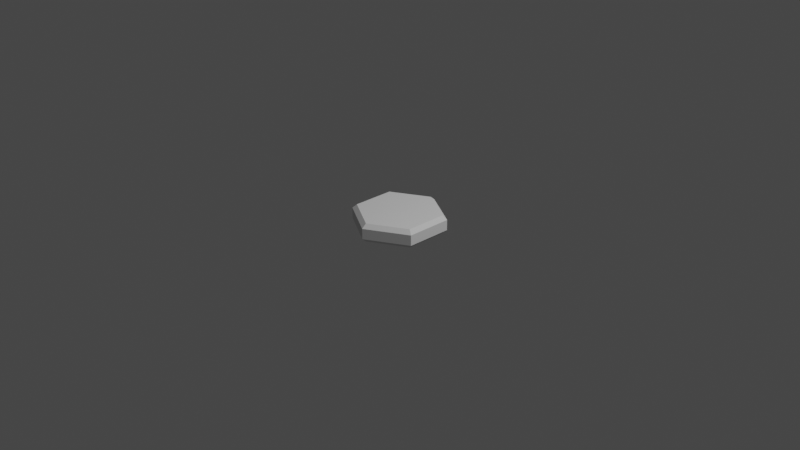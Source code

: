 # Source: Hexagon.blend  (saved by Blender 2.82.7; exported with 4.5.12 LTS)
import bpy
from mathutils import Matrix  # noqa: F401  (used for matrix-valued properties, if any)

bpy.ops.wm.read_factory_settings(use_empty=True)
scene = bpy.context.scene
scene.name = 'Scene'

# ---- collections
col_collection = bpy.data.collections.new('Collection'); scene.collection.children.link(col_collection)

# ---- world
world_world = bpy.data.worlds.new('World'); scene.world = world_world
world_world.use_nodes = True; world_world.node_tree.nodes.clear()
_N = world_world.node_tree.nodes; _L = world_world.node_tree.links
n0 = _N.new('ShaderNodeOutputWorld'); n0.name = 'World Output'; n0.location = (300, 300)
n1 = _N.new('ShaderNodeBackground'); n1.name = 'Background'; n1.location = (10, 300)
n1.inputs[0].default_value = (0.05088, 0.05088, 0.05088, 1.0)
_L.new(n1.outputs[0], n0.inputs[0])
n0.is_active_output = True
world_world.color = (0.05088, 0.05088, 0.05088)
world_world.use_sun_shadow = False
world_world.sun_shadow_jitter_overblur = 0.0

# ---- cameras
cam_camera = bpy.data.cameras.new('Camera')
cam_camera.clip_end = 100.0
cam_camera.ortho_scale = 7.314

# ---- lights
light_light = bpy.data.lights.new('Light', 'POINT')
light_light.transmission_factor = 0.0
light_light.energy = 1000.0
light_light.shadow_soft_size = 0.1
light_light.shadow_maximum_resolution = 0.006
light_light.use_absolute_resolution = True

# ---- meshes
me_cube_001 = bpy.data.meshes.new('Cube.001')
me_cube_001.from_pydata([(-0.3897, -0.225, 0.1), (-0.433, -0.25, 0.05669), (-0.3897, 0.225, 0.1), (-0.433, 0.25, 0.05669), (0.3897, -0.225, 0.1), (0.433, -0.25, 0.05669), (0.3897, 0.225, 0.1), (0.433, 0.25, 0.05669), (0.0, 0.5, 0.05669), (-1.863e-09, 0.45, 0.1), (0.0, -0.5, 0.05669), (-1.863e-09, -0.45, 0.1), (-0.3901, -0.2252, -0.1), (-0.433, -0.25, -0.05708), (-0.433, 0.25, -0.05708), (-0.3901, 0.2252, -0.1), (0.433, -0.25, -0.05708), (0.3901, -0.2252, -0.1), (0.3901, 0.2252, -0.1), (0.433, 0.25, -0.05708), (0.0, 0.5, -0.05708), (0.0, 0.4504, -0.1), (0.0, -0.5, -0.05708), (-3.725e-09, -0.4504, -0.1)], [], [(6, 9, 2, 0, 11, 4), (16, 5, 10, 22), (20, 8, 7, 19), (22, 10, 1, 13), (19, 7, 5, 16), (15, 21, 18, 17, 23, 12), (0, 2, 3, 1), (9, 6, 7, 8), (6, 4, 5, 7), (11, 0, 1, 10), (2, 9, 8, 3), (4, 11, 10, 5), (14, 3, 8, 20), (15, 12, 13, 14), (21, 15, 14, 20), (17, 18, 19, 16), (23, 17, 16, 22), (18, 21, 20, 19), (12, 23, 22, 13), (13, 1, 3, 14)])
_uv = me_cube_001.uv_layers.new(name='UVMap')
_uv.uv.foreach_set('vector', [0.6368, 0.518, 0.7397, 0.507, 0.8618, 0.518, 0.8623, 0.732, 0.7485, 0.743, 0.6373, 0.732, 0.4286, 0.75, 0.5709, 0.75, 0.5709, 0.8755, 0.4286, 0.881, 0.4286, 0.3731, 0.5709, 0.3831, 0.5709, 0.5, 0.4286, 0.5, 0.4286, 0.881, 0.5709, 0.8755, 0.5709, 1.0, 0.4286, 1.0, 0.4286, 0.5, 0.5709, 0.5, 0.5709, 0.75, 0.4286, 0.75, 0.137, 0.5179, 0.245, 0.5069, 0.3622, 0.5179, 0.3621, 0.7321, 0.2429, 0.7431, 0.1369, 0.7321, 0.8623, 0.732, 0.8618, 0.518, 0.875, 0.5, 0.875, 0.75, 0.7397, 0.507, 0.6368, 0.518, 0.625, 0.5, 0.7381, 0.5, 0.6368, 0.518, 0.6373, 0.732, 0.5709, 0.75, 0.5709, 0.5, 0.7485, 0.743, 0.8623, 0.732, 0.875, 0.75, 0.7484, 0.75, 0.8618, 0.518, 0.7397, 0.507, 0.7381, 0.5, 0.875, 0.5, 0.6373, 0.732, 0.7485, 0.743, 0.7484, 0.75, 0.625, 0.75, 0.4286, 0.25, 0.5709, 0.25, 0.5709, 0.3831, 0.4286, 0.3731, 0.137, 0.5179, 0.1369, 0.7321, 0.125, 0.75, 0.125, 0.5, 0.245, 0.5069, 0.137, 0.5179, 0.125, 0.5, 0.2443, 0.5, 0.3621, 0.7321, 0.3622, 0.5179, 0.4286, 0.5, 0.4286, 0.75, 0.2429, 0.7431, 0.3621, 0.7321, 0.375, 0.75, 0.2419, 0.75, 0.3622, 0.5179, 0.245, 0.5069, 0.2443, 0.5, 0.375, 0.5, 0.1369, 0.7321, 0.2429, 0.7431, 0.2419, 0.75, 0.125, 0.75, 0.4286, 0.0, 0.5709, 0.0, 0.5709, 0.25, 0.4286, 0.25])
me_cube_001.use_remesh_fix_poles = True
me_cube_001.use_remesh_preserve_attributes = False
me_cube_001.use_mirror_vertex_groups = False
me_cube_001.update()

# ---- objects
ob_cube = bpy.data.objects.new('Cube', me_cube_001)
ob_light = bpy.data.objects.new('Light', light_light)
ob_camera = bpy.data.objects.new('Camera', cam_camera)

# ---- transforms, parenting, visibility, modifiers, constraints
ob_cube.location = (0.0, 0.0, 0.0)
ob_cube.lineart.crease_threshold = 0.0
ob_light.location = (4.076, 1.005, 5.904)
ob_light.rotation_euler = (0.6503, 0.05522, 1.866)
ob_light.lock_rotations_4d = False
ob_light.empty_display_type = 'ARROWS'
ob_light.color = (0.0, 0.0, 0.0, 0.0)
ob_light.lineart.crease_threshold = 0.0
ob_camera.location = (7.359, -6.926, 4.958)
ob_camera.rotation_euler = (1.109, 0.0, 0.8149)
ob_camera.lock_rotations_4d = False
ob_camera.empty_display_type = 'ARROWS'
ob_camera.color = (0.0, 0.0, 0.0, 0.0)
ob_camera.display_type = 'WIRE'
ob_camera.lineart.crease_threshold = 0.0

# ---- collection membership
scene.collection.objects.link(ob_cube)
col_collection.objects.link(ob_light)
col_collection.objects.link(ob_camera)

# ---- scene / render settings (as saved in the file)
scene.camera = ob_camera
scene.frame_start = 1; scene.frame_end = 250; scene.frame_set(1)
scene.render.engine = 'BLENDER_EEVEE_NEXT'
scene.cycles.use_denoising = False
scene.cycles.samples = 128
scene.cycles.sampling_pattern = 'TABULATED_SOBOL'
scene.cycles.use_adaptive_sampling = False
scene.cycles.use_light_tree = False
scene.view_settings.view_transform = 'Filmic'
bpy.context.view_layer.update()
